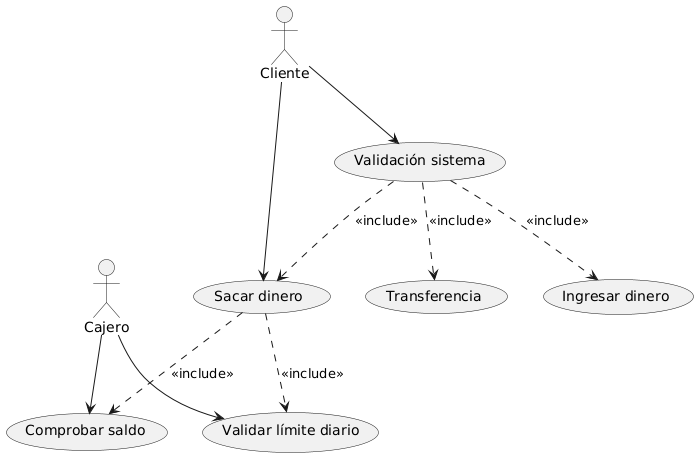

The diagram above was rendered by PlantUML. Its source (embedded in the PNG):
@startuml
actor Cliente
actor Cajero

Cliente --> (Validación sistema)
Cliente --> (Sacar dinero)

(Validación sistema) ..> (Ingresar dinero) : <<include>>
(Validación sistema) ..> (Transferencia) : <<include>>
(Validación sistema) ..> (Sacar dinero) : <<include>>
(Sacar dinero) ..> (Comprobar saldo) : <<include>>
(Sacar dinero) ..> (Validar límite diario) : <<include>>

Cajero --> (Comprobar saldo)
Cajero --> (Validar límite diario)
@enduml